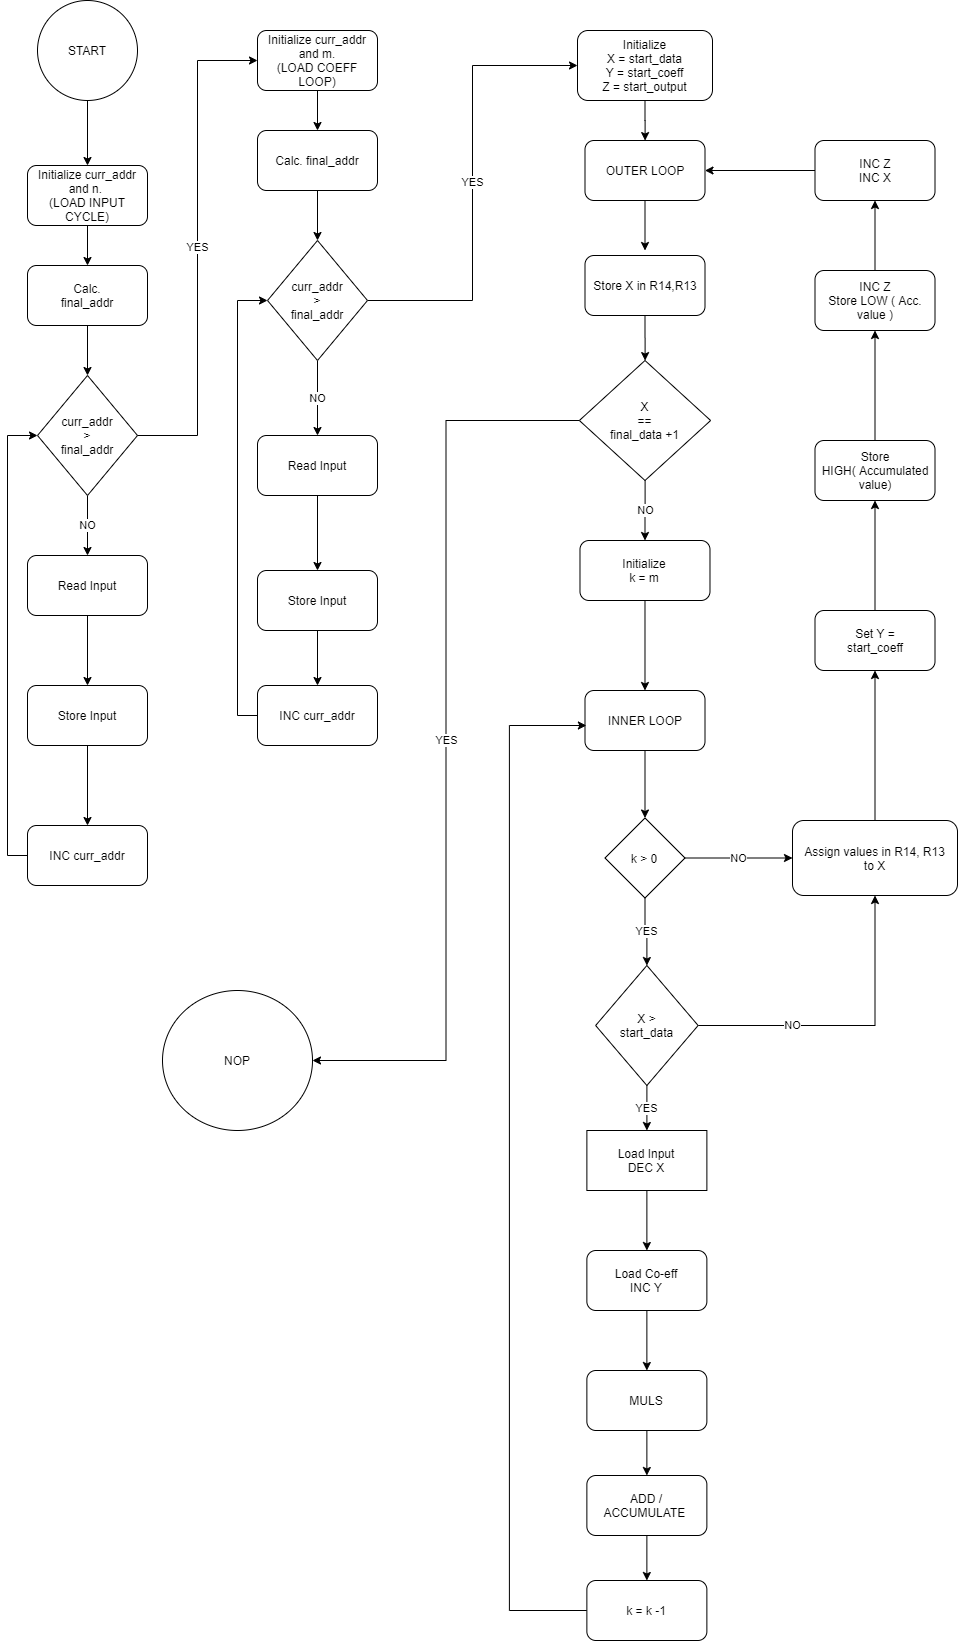

The diagram above was exported from draw.io. Its source (the exported page's mxGraphModel, read from the mxfile embedded in the PNG):
<mxGraphModel dx="782" dy="380" grid="1" gridSize="15" guides="1" tooltips="1" connect="1" arrows="1" fold="1" page="1" pageScale="1" pageWidth="1200" pageHeight="1920" math="0" shadow="0">
  <root>
    <mxCell id="0" />
    <mxCell id="1" parent="0" />
    <mxCell id="d_l3rdPa_H0sOPWssZbG-3" style="edgeStyle=orthogonalEdgeStyle;rounded=0;orthogonalLoop=1;jettySize=auto;html=1;" parent="1" edge="1">
      <mxGeometry relative="1" as="geometry">
        <mxPoint x="120" y="295" as="targetPoint" />
        <mxPoint x="120" y="255" as="sourcePoint" />
      </mxGeometry>
    </mxCell>
    <mxCell id="d_l3rdPa_H0sOPWssZbG-7" style="edgeStyle=orthogonalEdgeStyle;rounded=0;orthogonalLoop=1;jettySize=auto;html=1;" parent="1" source="d_l3rdPa_H0sOPWssZbG-5" target="d_l3rdPa_H0sOPWssZbG-8" edge="1">
      <mxGeometry relative="1" as="geometry">
        <mxPoint x="120" y="445" as="targetPoint" />
      </mxGeometry>
    </mxCell>
    <mxCell id="d_l3rdPa_H0sOPWssZbG-5" value="Calc.&lt;br&gt;final_addr" style="rounded=1;whiteSpace=wrap;html=1;" parent="1" vertex="1">
      <mxGeometry x="60" y="295" width="120" height="60" as="geometry" />
    </mxCell>
    <mxCell id="d_l3rdPa_H0sOPWssZbG-6" value="Initialize curr_addr and n.&amp;nbsp;&lt;br&gt;(LOAD INPUT CYCLE)" style="rounded=1;whiteSpace=wrap;html=1;" parent="1" vertex="1">
      <mxGeometry x="60" y="195" width="120" height="60" as="geometry" />
    </mxCell>
    <mxCell id="d_l3rdPa_H0sOPWssZbG-93" value="NO" style="edgeStyle=orthogonalEdgeStyle;rounded=0;orthogonalLoop=1;jettySize=auto;html=1;" parent="1" source="d_l3rdPa_H0sOPWssZbG-8" target="d_l3rdPa_H0sOPWssZbG-10" edge="1">
      <mxGeometry relative="1" as="geometry" />
    </mxCell>
    <mxCell id="d_l3rdPa_H0sOPWssZbG-8" value="curr_addr&lt;br&gt;&amp;gt;&lt;br&gt;final_addr" style="rhombus;whiteSpace=wrap;html=1;" parent="1" vertex="1">
      <mxGeometry x="70" y="405" width="100" height="120" as="geometry" />
    </mxCell>
    <mxCell id="d_l3rdPa_H0sOPWssZbG-11" style="edgeStyle=orthogonalEdgeStyle;rounded=0;orthogonalLoop=1;jettySize=auto;html=1;" parent="1" source="d_l3rdPa_H0sOPWssZbG-10" target="d_l3rdPa_H0sOPWssZbG-12" edge="1">
      <mxGeometry relative="1" as="geometry">
        <mxPoint x="120" y="695" as="targetPoint" />
      </mxGeometry>
    </mxCell>
    <mxCell id="d_l3rdPa_H0sOPWssZbG-10" value="Read Input" style="rounded=1;whiteSpace=wrap;html=1;" parent="1" vertex="1">
      <mxGeometry x="60" y="585" width="120" height="60" as="geometry" />
    </mxCell>
    <mxCell id="d_l3rdPa_H0sOPWssZbG-13" style="edgeStyle=orthogonalEdgeStyle;rounded=0;orthogonalLoop=1;jettySize=auto;html=1;" parent="1" source="d_l3rdPa_H0sOPWssZbG-12" target="d_l3rdPa_H0sOPWssZbG-14" edge="1">
      <mxGeometry relative="1" as="geometry">
        <mxPoint x="120" y="785" as="targetPoint" />
      </mxGeometry>
    </mxCell>
    <mxCell id="d_l3rdPa_H0sOPWssZbG-12" value="Store Input" style="rounded=1;whiteSpace=wrap;html=1;" parent="1" vertex="1">
      <mxGeometry x="60" y="715" width="120" height="60" as="geometry" />
    </mxCell>
    <mxCell id="d_l3rdPa_H0sOPWssZbG-32" value="YES" style="edgeStyle=orthogonalEdgeStyle;rounded=0;orthogonalLoop=1;jettySize=auto;html=1;entryX=0;entryY=0.5;entryDx=0;entryDy=0;" parent="1" source="d_l3rdPa_H0sOPWssZbG-8" target="d_l3rdPa_H0sOPWssZbG-23" edge="1">
      <mxGeometry relative="1" as="geometry">
        <mxPoint x="220" y="80" as="targetPoint" />
      </mxGeometry>
    </mxCell>
    <mxCell id="d_l3rdPa_H0sOPWssZbG-90" style="edgeStyle=orthogonalEdgeStyle;rounded=0;orthogonalLoop=1;jettySize=auto;html=1;entryX=0;entryY=0.5;entryDx=0;entryDy=0;" parent="1" source="d_l3rdPa_H0sOPWssZbG-14" target="d_l3rdPa_H0sOPWssZbG-8" edge="1">
      <mxGeometry relative="1" as="geometry">
        <mxPoint x="30" y="390" as="targetPoint" />
        <Array as="points">
          <mxPoint x="40" y="885" />
          <mxPoint x="40" y="465" />
        </Array>
      </mxGeometry>
    </mxCell>
    <mxCell id="d_l3rdPa_H0sOPWssZbG-14" value="INC curr_addr" style="rounded=1;whiteSpace=wrap;html=1;" parent="1" vertex="1">
      <mxGeometry x="60" y="855" width="120" height="60" as="geometry" />
    </mxCell>
    <mxCell id="d_l3rdPa_H0sOPWssZbG-20" style="edgeStyle=orthogonalEdgeStyle;rounded=0;orthogonalLoop=1;jettySize=auto;html=1;" parent="1" edge="1">
      <mxGeometry relative="1" as="geometry">
        <mxPoint x="350" y="160" as="targetPoint" />
        <mxPoint x="350" y="120" as="sourcePoint" />
      </mxGeometry>
    </mxCell>
    <mxCell id="d_l3rdPa_H0sOPWssZbG-21" style="edgeStyle=orthogonalEdgeStyle;rounded=0;orthogonalLoop=1;jettySize=auto;html=1;" parent="1" source="d_l3rdPa_H0sOPWssZbG-22" target="d_l3rdPa_H0sOPWssZbG-25" edge="1">
      <mxGeometry relative="1" as="geometry">
        <mxPoint x="350" y="310" as="targetPoint" />
      </mxGeometry>
    </mxCell>
    <mxCell id="d_l3rdPa_H0sOPWssZbG-22" value="Calc. final_addr" style="rounded=1;whiteSpace=wrap;html=1;" parent="1" vertex="1">
      <mxGeometry x="290" y="160" width="120" height="60" as="geometry" />
    </mxCell>
    <mxCell id="d_l3rdPa_H0sOPWssZbG-23" value="Initialize curr_addr and m.&lt;br&gt;(LOAD COEFF LOOP)" style="rounded=1;whiteSpace=wrap;html=1;" parent="1" vertex="1">
      <mxGeometry x="290" y="60" width="120" height="60" as="geometry" />
    </mxCell>
    <mxCell id="d_l3rdPa_H0sOPWssZbG-34" value="YES" style="edgeStyle=orthogonalEdgeStyle;rounded=0;orthogonalLoop=1;jettySize=auto;html=1;entryX=0;entryY=0.5;entryDx=0;entryDy=0;" parent="1" source="d_l3rdPa_H0sOPWssZbG-25" target="d_l3rdPa_H0sOPWssZbG-33" edge="1">
      <mxGeometry relative="1" as="geometry" />
    </mxCell>
    <mxCell id="d_l3rdPa_H0sOPWssZbG-92" value="NO" style="edgeStyle=orthogonalEdgeStyle;rounded=0;orthogonalLoop=1;jettySize=auto;html=1;" parent="1" source="d_l3rdPa_H0sOPWssZbG-25" target="d_l3rdPa_H0sOPWssZbG-27" edge="1">
      <mxGeometry relative="1" as="geometry" />
    </mxCell>
    <mxCell id="d_l3rdPa_H0sOPWssZbG-25" value="curr_addr&lt;br&gt;&amp;gt;&lt;br&gt;final_addr" style="rhombus;whiteSpace=wrap;html=1;" parent="1" vertex="1">
      <mxGeometry x="300" y="270" width="100" height="120" as="geometry" />
    </mxCell>
    <mxCell id="d_l3rdPa_H0sOPWssZbG-26" style="edgeStyle=orthogonalEdgeStyle;rounded=0;orthogonalLoop=1;jettySize=auto;html=1;" parent="1" source="d_l3rdPa_H0sOPWssZbG-27" target="d_l3rdPa_H0sOPWssZbG-29" edge="1">
      <mxGeometry relative="1" as="geometry">
        <mxPoint x="350" y="560" as="targetPoint" />
      </mxGeometry>
    </mxCell>
    <mxCell id="d_l3rdPa_H0sOPWssZbG-27" value="Read Input" style="rounded=1;whiteSpace=wrap;html=1;" parent="1" vertex="1">
      <mxGeometry x="290" y="465" width="120" height="60" as="geometry" />
    </mxCell>
    <mxCell id="d_l3rdPa_H0sOPWssZbG-28" style="edgeStyle=orthogonalEdgeStyle;rounded=0;orthogonalLoop=1;jettySize=auto;html=1;" parent="1" source="d_l3rdPa_H0sOPWssZbG-29" target="d_l3rdPa_H0sOPWssZbG-31" edge="1">
      <mxGeometry relative="1" as="geometry">
        <mxPoint x="350" y="650" as="targetPoint" />
      </mxGeometry>
    </mxCell>
    <mxCell id="d_l3rdPa_H0sOPWssZbG-29" value="Store Input" style="rounded=1;whiteSpace=wrap;html=1;" parent="1" vertex="1">
      <mxGeometry x="290" y="600" width="120" height="60" as="geometry" />
    </mxCell>
    <mxCell id="d_l3rdPa_H0sOPWssZbG-30" style="edgeStyle=orthogonalEdgeStyle;rounded=0;orthogonalLoop=1;jettySize=auto;html=1;entryX=0;entryY=0.5;entryDx=0;entryDy=0;" parent="1" source="d_l3rdPa_H0sOPWssZbG-31" target="d_l3rdPa_H0sOPWssZbG-25" edge="1">
      <mxGeometry relative="1" as="geometry">
        <mxPoint x="250" y="330" as="targetPoint" />
        <Array as="points">
          <mxPoint x="270" y="745" />
          <mxPoint x="270" y="330" />
        </Array>
      </mxGeometry>
    </mxCell>
    <mxCell id="d_l3rdPa_H0sOPWssZbG-31" value="INC curr_addr" style="rounded=1;whiteSpace=wrap;html=1;" parent="1" vertex="1">
      <mxGeometry x="290" y="715" width="120" height="60" as="geometry" />
    </mxCell>
    <mxCell id="d_l3rdPa_H0sOPWssZbG-40" style="edgeStyle=orthogonalEdgeStyle;rounded=0;orthogonalLoop=1;jettySize=auto;html=1;" parent="1" source="d_l3rdPa_H0sOPWssZbG-33" edge="1">
      <mxGeometry relative="1" as="geometry">
        <mxPoint x="677.5999999999999" y="170.08685714285696" as="targetPoint" />
      </mxGeometry>
    </mxCell>
    <mxCell id="d_l3rdPa_H0sOPWssZbG-33" value="Initialize&lt;br&gt;X = start_data&lt;br&gt;Y = start_coeff&lt;br&gt;Z = start_output" style="rounded=1;whiteSpace=wrap;html=1;" parent="1" vertex="1">
      <mxGeometry x="610" y="60" width="135" height="70" as="geometry" />
    </mxCell>
    <mxCell id="d_l3rdPa_H0sOPWssZbG-45" style="edgeStyle=orthogonalEdgeStyle;rounded=0;orthogonalLoop=1;jettySize=auto;html=1;" parent="1" source="d_l3rdPa_H0sOPWssZbG-44" edge="1">
      <mxGeometry relative="1" as="geometry">
        <mxPoint x="677.5" y="280" as="targetPoint" />
      </mxGeometry>
    </mxCell>
    <mxCell id="d_l3rdPa_H0sOPWssZbG-44" value="OUTER LOOP" style="rounded=1;whiteSpace=wrap;html=1;" parent="1" vertex="1">
      <mxGeometry x="617.5" y="170" width="120" height="60" as="geometry" />
    </mxCell>
    <mxCell id="d_l3rdPa_H0sOPWssZbG-72" value="NO" style="edgeStyle=orthogonalEdgeStyle;rounded=0;orthogonalLoop=1;jettySize=auto;html=1;" parent="1" source="d_l3rdPa_H0sOPWssZbG-47" target="d_l3rdPa_H0sOPWssZbG-49" edge="1">
      <mxGeometry relative="1" as="geometry" />
    </mxCell>
    <mxCell id="d_l3rdPa_H0sOPWssZbG-89" value="YES" style="edgeStyle=orthogonalEdgeStyle;rounded=0;orthogonalLoop=1;jettySize=auto;html=1;entryX=1;entryY=0.5;entryDx=0;entryDy=0;" parent="1" source="d_l3rdPa_H0sOPWssZbG-47" target="d_l3rdPa_H0sOPWssZbG-86" edge="1">
      <mxGeometry relative="1" as="geometry" />
    </mxCell>
    <mxCell id="d_l3rdPa_H0sOPWssZbG-47" value="X&lt;br&gt;==&lt;br&gt;final_data +1" style="rhombus;whiteSpace=wrap;html=1;" parent="1" vertex="1">
      <mxGeometry x="611.87" y="390" width="131.25" height="120" as="geometry" />
    </mxCell>
    <mxCell id="d_l3rdPa_H0sOPWssZbG-53" value="" style="edgeStyle=orthogonalEdgeStyle;rounded=0;orthogonalLoop=1;jettySize=auto;html=1;" parent="1" source="d_l3rdPa_H0sOPWssZbG-48" target="d_l3rdPa_H0sOPWssZbG-52" edge="1">
      <mxGeometry relative="1" as="geometry" />
    </mxCell>
    <mxCell id="d_l3rdPa_H0sOPWssZbG-48" value="INNER LOOP" style="rounded=1;whiteSpace=wrap;html=1;" parent="1" vertex="1">
      <mxGeometry x="617.5000000000001" y="720" width="120" height="60" as="geometry" />
    </mxCell>
    <mxCell id="d_l3rdPa_H0sOPWssZbG-50" value="" style="edgeStyle=orthogonalEdgeStyle;rounded=0;orthogonalLoop=1;jettySize=auto;html=1;" parent="1" source="d_l3rdPa_H0sOPWssZbG-49" target="d_l3rdPa_H0sOPWssZbG-48" edge="1">
      <mxGeometry relative="1" as="geometry" />
    </mxCell>
    <mxCell id="d_l3rdPa_H0sOPWssZbG-49" value="Initialize&lt;br&gt;k = m" style="rounded=1;whiteSpace=wrap;html=1;" parent="1" vertex="1">
      <mxGeometry x="612.49" y="570" width="130" height="60" as="geometry" />
    </mxCell>
    <mxCell id="d_l3rdPa_H0sOPWssZbG-57" value="YES" style="edgeStyle=orthogonalEdgeStyle;rounded=0;orthogonalLoop=1;jettySize=auto;html=1;" parent="1" source="d_l3rdPa_H0sOPWssZbG-52" target="d_l3rdPa_H0sOPWssZbG-55" edge="1">
      <mxGeometry relative="1" as="geometry" />
    </mxCell>
    <mxCell id="d_l3rdPa_H0sOPWssZbG-75" value="NO" style="edgeStyle=orthogonalEdgeStyle;rounded=0;orthogonalLoop=1;jettySize=auto;html=1;" parent="1" source="d_l3rdPa_H0sOPWssZbG-52" target="d_l3rdPa_H0sOPWssZbG-73" edge="1">
      <mxGeometry relative="1" as="geometry" />
    </mxCell>
    <mxCell id="d_l3rdPa_H0sOPWssZbG-52" value="k &amp;gt; 0" style="rhombus;whiteSpace=wrap;html=1;" parent="1" vertex="1">
      <mxGeometry x="637.4900000000001" y="847.5" width="80" height="80" as="geometry" />
    </mxCell>
    <mxCell id="d_l3rdPa_H0sOPWssZbG-59" value="YES" style="edgeStyle=orthogonalEdgeStyle;rounded=0;orthogonalLoop=1;jettySize=auto;html=1;" parent="1" source="d_l3rdPa_H0sOPWssZbG-55" target="d_l3rdPa_H0sOPWssZbG-58" edge="1">
      <mxGeometry relative="1" as="geometry" />
    </mxCell>
    <mxCell id="aI2fkKUMOIoFjYtlNQMm-1" value="NO" style="edgeStyle=orthogonalEdgeStyle;rounded=0;orthogonalLoop=1;jettySize=auto;html=1;entryX=0.5;entryY=1;entryDx=0;entryDy=0;" edge="1" parent="1" source="d_l3rdPa_H0sOPWssZbG-55" target="d_l3rdPa_H0sOPWssZbG-73">
      <mxGeometry x="-0.385" relative="1" as="geometry">
        <mxPoint as="offset" />
      </mxGeometry>
    </mxCell>
    <mxCell id="d_l3rdPa_H0sOPWssZbG-55" value="X &amp;gt;&lt;br&gt;start_data" style="rhombus;whiteSpace=wrap;html=1;" parent="1" vertex="1">
      <mxGeometry x="628.1300000000001" y="995" width="102.5" height="120" as="geometry" />
    </mxCell>
    <mxCell id="d_l3rdPa_H0sOPWssZbG-60" style="edgeStyle=orthogonalEdgeStyle;rounded=0;orthogonalLoop=1;jettySize=auto;html=1;" parent="1" source="d_l3rdPa_H0sOPWssZbG-58" edge="1">
      <mxGeometry relative="1" as="geometry">
        <mxPoint x="679.3800000000001" y="1280" as="targetPoint" />
      </mxGeometry>
    </mxCell>
    <mxCell id="d_l3rdPa_H0sOPWssZbG-58" value="Load Input&lt;br&gt;DEC X" style="whiteSpace=wrap;html=1;" parent="1" vertex="1">
      <mxGeometry x="619.3800000000001" y="1160" width="120" height="60" as="geometry" />
    </mxCell>
    <mxCell id="d_l3rdPa_H0sOPWssZbG-63" value="" style="edgeStyle=orthogonalEdgeStyle;rounded=0;orthogonalLoop=1;jettySize=auto;html=1;" parent="1" source="d_l3rdPa_H0sOPWssZbG-61" target="d_l3rdPa_H0sOPWssZbG-62" edge="1">
      <mxGeometry relative="1" as="geometry" />
    </mxCell>
    <mxCell id="d_l3rdPa_H0sOPWssZbG-61" value="Load Co-eff&lt;br&gt;INC Y" style="rounded=1;whiteSpace=wrap;html=1;" parent="1" vertex="1">
      <mxGeometry x="619.3700000000001" y="1280" width="120" height="60" as="geometry" />
    </mxCell>
    <mxCell id="d_l3rdPa_H0sOPWssZbG-65" value="" style="edgeStyle=orthogonalEdgeStyle;rounded=0;orthogonalLoop=1;jettySize=auto;html=1;" parent="1" source="d_l3rdPa_H0sOPWssZbG-62" target="d_l3rdPa_H0sOPWssZbG-64" edge="1">
      <mxGeometry relative="1" as="geometry" />
    </mxCell>
    <mxCell id="d_l3rdPa_H0sOPWssZbG-62" value="MULS" style="whiteSpace=wrap;html=1;rounded=1;" parent="1" vertex="1">
      <mxGeometry x="619.3700000000001" y="1400" width="120" height="60" as="geometry" />
    </mxCell>
    <mxCell id="d_l3rdPa_H0sOPWssZbG-67" value="" style="edgeStyle=orthogonalEdgeStyle;rounded=0;orthogonalLoop=1;jettySize=auto;html=1;" parent="1" source="d_l3rdPa_H0sOPWssZbG-64" target="d_l3rdPa_H0sOPWssZbG-66" edge="1">
      <mxGeometry relative="1" as="geometry" />
    </mxCell>
    <mxCell id="d_l3rdPa_H0sOPWssZbG-64" value="ADD / ACCUMULATE&amp;nbsp;" style="whiteSpace=wrap;html=1;rounded=1;" parent="1" vertex="1">
      <mxGeometry x="619.3700000000001" y="1505" width="120" height="60" as="geometry" />
    </mxCell>
    <mxCell id="d_l3rdPa_H0sOPWssZbG-68" style="edgeStyle=orthogonalEdgeStyle;rounded=0;orthogonalLoop=1;jettySize=auto;html=1;" parent="1" source="d_l3rdPa_H0sOPWssZbG-66" edge="1">
      <mxGeometry relative="1" as="geometry">
        <mxPoint x="618.8800000000001" y="755" as="targetPoint" />
        <Array as="points">
          <mxPoint x="541.8800000000001" y="1640" />
          <mxPoint x="541.8800000000001" y="755" />
        </Array>
      </mxGeometry>
    </mxCell>
    <mxCell id="d_l3rdPa_H0sOPWssZbG-66" value="k = k -1" style="whiteSpace=wrap;html=1;rounded=1;" parent="1" vertex="1">
      <mxGeometry x="619.3700000000001" y="1610" width="120" height="60" as="geometry" />
    </mxCell>
    <mxCell id="d_l3rdPa_H0sOPWssZbG-70" value="" style="edgeStyle=orthogonalEdgeStyle;rounded=0;orthogonalLoop=1;jettySize=auto;html=1;" parent="1" source="d_l3rdPa_H0sOPWssZbG-69" target="d_l3rdPa_H0sOPWssZbG-47" edge="1">
      <mxGeometry relative="1" as="geometry" />
    </mxCell>
    <mxCell id="d_l3rdPa_H0sOPWssZbG-69" value="Store X in R14,R13" style="rounded=1;whiteSpace=wrap;html=1;" parent="1" vertex="1">
      <mxGeometry x="617.5" y="285" width="120" height="60" as="geometry" />
    </mxCell>
    <mxCell id="d_l3rdPa_H0sOPWssZbG-77" value="" style="edgeStyle=orthogonalEdgeStyle;rounded=0;orthogonalLoop=1;jettySize=auto;html=1;" parent="1" source="d_l3rdPa_H0sOPWssZbG-73" target="d_l3rdPa_H0sOPWssZbG-76" edge="1">
      <mxGeometry relative="1" as="geometry" />
    </mxCell>
    <mxCell id="d_l3rdPa_H0sOPWssZbG-73" value="Assign values in R14, R13&lt;br&gt;to X" style="rounded=1;whiteSpace=wrap;html=1;" parent="1" vertex="1">
      <mxGeometry x="825" y="850" width="165" height="75" as="geometry" />
    </mxCell>
    <mxCell id="d_l3rdPa_H0sOPWssZbG-79" value="" style="edgeStyle=orthogonalEdgeStyle;rounded=0;orthogonalLoop=1;jettySize=auto;html=1;" parent="1" source="d_l3rdPa_H0sOPWssZbG-76" target="d_l3rdPa_H0sOPWssZbG-78" edge="1">
      <mxGeometry relative="1" as="geometry" />
    </mxCell>
    <mxCell id="d_l3rdPa_H0sOPWssZbG-76" value="Set Y =&lt;br&gt;start_coeff" style="whiteSpace=wrap;html=1;rounded=1;" parent="1" vertex="1">
      <mxGeometry x="847.5" y="640" width="120" height="60" as="geometry" />
    </mxCell>
    <mxCell id="d_l3rdPa_H0sOPWssZbG-81" value="" style="edgeStyle=orthogonalEdgeStyle;rounded=0;orthogonalLoop=1;jettySize=auto;html=1;" parent="1" source="d_l3rdPa_H0sOPWssZbG-78" target="d_l3rdPa_H0sOPWssZbG-80" edge="1">
      <mxGeometry relative="1" as="geometry" />
    </mxCell>
    <mxCell id="d_l3rdPa_H0sOPWssZbG-78" value="Store&lt;br&gt;HIGH( Accumulated&lt;br&gt;value)" style="whiteSpace=wrap;html=1;rounded=1;" parent="1" vertex="1">
      <mxGeometry x="847.5" y="470" width="120" height="60" as="geometry" />
    </mxCell>
    <mxCell id="d_l3rdPa_H0sOPWssZbG-84" value="" style="edgeStyle=orthogonalEdgeStyle;rounded=0;orthogonalLoop=1;jettySize=auto;html=1;" parent="1" source="d_l3rdPa_H0sOPWssZbG-80" target="d_l3rdPa_H0sOPWssZbG-83" edge="1">
      <mxGeometry relative="1" as="geometry" />
    </mxCell>
    <mxCell id="d_l3rdPa_H0sOPWssZbG-80" value="INC Z&lt;br&gt;Store LOW ( Acc. value )" style="whiteSpace=wrap;html=1;rounded=1;" parent="1" vertex="1">
      <mxGeometry x="847.5" y="300" width="120" height="60" as="geometry" />
    </mxCell>
    <mxCell id="d_l3rdPa_H0sOPWssZbG-82" style="edgeStyle=orthogonalEdgeStyle;rounded=0;orthogonalLoop=1;jettySize=auto;html=1;exitX=0.5;exitY=1;exitDx=0;exitDy=0;" parent="1" source="d_l3rdPa_H0sOPWssZbG-80" target="d_l3rdPa_H0sOPWssZbG-80" edge="1">
      <mxGeometry relative="1" as="geometry" />
    </mxCell>
    <mxCell id="d_l3rdPa_H0sOPWssZbG-85" value="" style="edgeStyle=orthogonalEdgeStyle;rounded=0;orthogonalLoop=1;jettySize=auto;html=1;" parent="1" source="d_l3rdPa_H0sOPWssZbG-83" target="d_l3rdPa_H0sOPWssZbG-44" edge="1">
      <mxGeometry relative="1" as="geometry" />
    </mxCell>
    <mxCell id="d_l3rdPa_H0sOPWssZbG-83" value="INC Z&lt;br&gt;INC X" style="whiteSpace=wrap;html=1;rounded=1;" parent="1" vertex="1">
      <mxGeometry x="847.5" y="170" width="120" height="60" as="geometry" />
    </mxCell>
    <mxCell id="d_l3rdPa_H0sOPWssZbG-86" value="NOP" style="ellipse;whiteSpace=wrap;html=1;" parent="1" vertex="1">
      <mxGeometry x="195" y="1020" width="150" height="140" as="geometry" />
    </mxCell>
    <mxCell id="d_l3rdPa_H0sOPWssZbG-95" value="" style="edgeStyle=orthogonalEdgeStyle;rounded=0;orthogonalLoop=1;jettySize=auto;html=1;" parent="1" source="d_l3rdPa_H0sOPWssZbG-94" target="d_l3rdPa_H0sOPWssZbG-6" edge="1">
      <mxGeometry relative="1" as="geometry" />
    </mxCell>
    <mxCell id="d_l3rdPa_H0sOPWssZbG-94" value="START" style="ellipse;whiteSpace=wrap;html=1;aspect=fixed;" parent="1" vertex="1">
      <mxGeometry x="70" y="30" width="100" height="100" as="geometry" />
    </mxCell>
  </root>
</mxGraphModel>